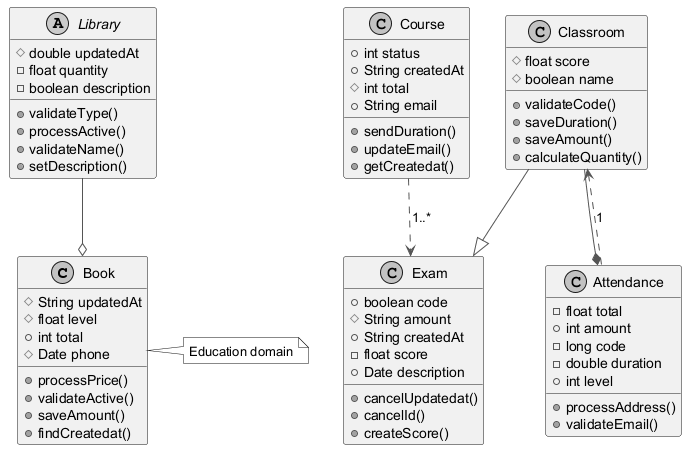

The diagram above was rendered by PlantUML. Its source (embedded in the PNG):
@startuml
skinparam monochrome true
skinparam ArrowColor #555555
class Book {
  #String updatedAt
  #float level
  +int total
  #Date phone
  +processPrice()
  +validateActive()
  +saveAmount()
  +findCreatedat()
}
class Course {
  +int status
  +String createdAt
  #int total
  +String email
  +sendDuration()
  +updateEmail()
  +getCreatedat()
}
class Attendance {
  -float total
  +int amount
  -long code
  -double duration
  +int level
  +processAddress()
  +validateEmail()
}
class Exam {
  +boolean code
  #String amount
  +String createdAt
  -float score
  +Date description
  +cancelUpdatedat()
  +cancelId()
  +createScore()
}
abstract class Library {
  #double updatedAt
  -float quantity
  -boolean description
  +validateType()
  +processActive()
  +validateName()
  +setDescription()
}
class Classroom {
  #float score
  #boolean name
  +validateCode()
  +saveDuration()
  +saveAmount()
  +calculateQuantity()
}
Course ..> Exam : "1..*"
Library --o Book
Classroom --* Attendance
Classroom --|> Exam
Attendance ..> Classroom : "1"
note right of Book : Education domain
@enduml